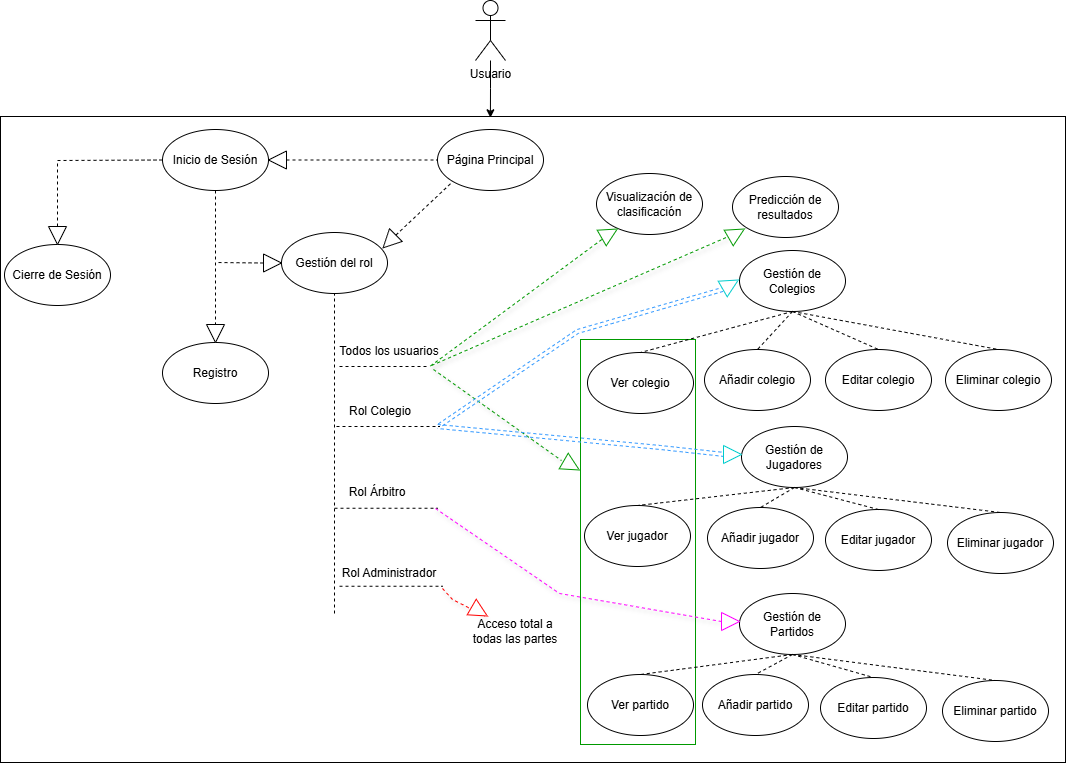

The diagram above was exported from draw.io. Its source (the exported page's mxGraphModel, read from the mxfile embedded in the PNG):
<mxGraphModel dx="1153" dy="1020" grid="0" gridSize="10" guides="1" tooltips="1" connect="1" arrows="1" fold="1" page="0" pageScale="1" pageWidth="1100" pageHeight="850" background="none" math="0" shadow="0">
  <root>
    <mxCell id="0" />
    <mxCell id="1" parent="0" />
    <mxCell id="RK2gLQ2LBL0Yp87JEkkb-93" value="" style="rounded=0;whiteSpace=wrap;html=1;" vertex="1" parent="1">
      <mxGeometry x="63" y="156" width="1065" height="646" as="geometry" />
    </mxCell>
    <mxCell id="RK2gLQ2LBL0Yp87JEkkb-64" value="" style="rounded=0;whiteSpace=wrap;html=1;rotation=90;strokeColor=#009900;" vertex="1" parent="1">
      <mxGeometry x="498" y="524" width="405" height="115" as="geometry" />
    </mxCell>
    <mxCell id="RK2gLQ2LBL0Yp87JEkkb-1" value="Usuario" style="shape=umlActor;verticalLabelPosition=bottom;verticalAlign=top;html=1;outlineConnect=0;" vertex="1" parent="1">
      <mxGeometry x="538" y="40" width="30" height="60" as="geometry" />
    </mxCell>
    <mxCell id="RK2gLQ2LBL0Yp87JEkkb-2" value="Página Principal" style="ellipse;whiteSpace=wrap;html=1;" vertex="1" parent="1">
      <mxGeometry x="500" y="169" width="106" height="61" as="geometry" />
    </mxCell>
    <mxCell id="RK2gLQ2LBL0Yp87JEkkb-3" value="Inicio de Sesión" style="ellipse;whiteSpace=wrap;html=1;" vertex="1" parent="1">
      <mxGeometry x="225" y="169" width="106" height="61" as="geometry" />
    </mxCell>
    <mxCell id="RK2gLQ2LBL0Yp87JEkkb-4" value="" style="endArrow=none;dashed=1;html=1;rounded=0;exitX=0;exitY=0.5;exitDx=0;exitDy=0;entryX=0;entryY=0.5;entryDx=0;entryDy=0;" edge="1" parent="1" source="RK2gLQ2LBL0Yp87JEkkb-5" target="RK2gLQ2LBL0Yp87JEkkb-2">
      <mxGeometry width="50" height="50" relative="1" as="geometry">
        <mxPoint x="359" y="200" as="sourcePoint" />
        <mxPoint x="423" y="199.5" as="targetPoint" />
      </mxGeometry>
    </mxCell>
    <mxCell id="RK2gLQ2LBL0Yp87JEkkb-5" value="" style="triangle;whiteSpace=wrap;html=1;rotation=-180;" vertex="1" parent="1">
      <mxGeometry x="331" y="190.5" width="18" height="18" as="geometry" />
    </mxCell>
    <mxCell id="RK2gLQ2LBL0Yp87JEkkb-9" value="Registro" style="ellipse;whiteSpace=wrap;html=1;" vertex="1" parent="1">
      <mxGeometry x="225" y="382" width="106" height="61" as="geometry" />
    </mxCell>
    <mxCell id="RK2gLQ2LBL0Yp87JEkkb-11" value="" style="endArrow=none;dashed=1;html=1;rounded=0;exitX=0.5;exitY=1;exitDx=0;exitDy=0;entryX=0;entryY=0.5;entryDx=0;entryDy=0;" edge="1" parent="1" source="RK2gLQ2LBL0Yp87JEkkb-3" target="RK2gLQ2LBL0Yp87JEkkb-10">
      <mxGeometry width="50" height="50" relative="1" as="geometry">
        <mxPoint x="278" y="230" as="sourcePoint" />
        <mxPoint x="329" y="337" as="targetPoint" />
      </mxGeometry>
    </mxCell>
    <mxCell id="RK2gLQ2LBL0Yp87JEkkb-10" value="" style="triangle;whiteSpace=wrap;html=1;rotation=90;" vertex="1" parent="1">
      <mxGeometry x="269" y="364" width="18" height="18" as="geometry" />
    </mxCell>
    <mxCell id="RK2gLQ2LBL0Yp87JEkkb-12" value="Cierre de Sesión" style="ellipse;whiteSpace=wrap;html=1;" vertex="1" parent="1">
      <mxGeometry x="67" y="284" width="106" height="61" as="geometry" />
    </mxCell>
    <mxCell id="RK2gLQ2LBL0Yp87JEkkb-13" value="" style="endArrow=none;dashed=1;html=1;rounded=0;exitX=0;exitY=0.5;exitDx=0;exitDy=0;entryX=0;entryY=0.5;entryDx=0;entryDy=0;" edge="1" parent="1" source="RK2gLQ2LBL0Yp87JEkkb-3" target="RK2gLQ2LBL0Yp87JEkkb-14">
      <mxGeometry width="50" height="50" relative="1" as="geometry">
        <mxPoint x="273" y="319" as="sourcePoint" />
        <mxPoint x="120" y="250" as="targetPoint" />
        <Array as="points">
          <mxPoint x="120" y="200" />
        </Array>
      </mxGeometry>
    </mxCell>
    <mxCell id="RK2gLQ2LBL0Yp87JEkkb-14" value="" style="triangle;whiteSpace=wrap;html=1;rotation=90;" vertex="1" parent="1">
      <mxGeometry x="111" y="266" width="18" height="18" as="geometry" />
    </mxCell>
    <mxCell id="RK2gLQ2LBL0Yp87JEkkb-16" value="Visualización de clasificación" style="ellipse;whiteSpace=wrap;html=1;" vertex="1" parent="1">
      <mxGeometry x="659" y="213" width="106" height="61" as="geometry" />
    </mxCell>
    <mxCell id="RK2gLQ2LBL0Yp87JEkkb-17" value="Gestión de Colegios" style="ellipse;whiteSpace=wrap;html=1;" vertex="1" parent="1">
      <mxGeometry x="802" y="290" width="106" height="61" as="geometry" />
    </mxCell>
    <mxCell id="RK2gLQ2LBL0Yp87JEkkb-18" value="Gestión de Jugadores" style="ellipse;whiteSpace=wrap;html=1;" vertex="1" parent="1">
      <mxGeometry x="804" y="466" width="106" height="61" as="geometry" />
    </mxCell>
    <mxCell id="RK2gLQ2LBL0Yp87JEkkb-19" value="Gestión de Partidos" style="ellipse;whiteSpace=wrap;html=1;" vertex="1" parent="1">
      <mxGeometry x="802" y="633" width="106" height="61" as="geometry" />
    </mxCell>
    <mxCell id="RK2gLQ2LBL0Yp87JEkkb-20" value="Gestión del rol" style="ellipse;whiteSpace=wrap;html=1;" vertex="1" parent="1">
      <mxGeometry x="344" y="272" width="106" height="61" as="geometry" />
    </mxCell>
    <mxCell id="RK2gLQ2LBL0Yp87JEkkb-21" value="Ver colegio" style="ellipse;whiteSpace=wrap;html=1;" vertex="1" parent="1">
      <mxGeometry x="650" y="392" width="106" height="61" as="geometry" />
    </mxCell>
    <mxCell id="RK2gLQ2LBL0Yp87JEkkb-22" value="Ver jugador" style="ellipse;whiteSpace=wrap;html=1;" vertex="1" parent="1">
      <mxGeometry x="647" y="545" width="106" height="61" as="geometry" />
    </mxCell>
    <mxCell id="RK2gLQ2LBL0Yp87JEkkb-23" value="Ver partido" style="ellipse;whiteSpace=wrap;html=1;" vertex="1" parent="1">
      <mxGeometry x="650" y="714" width="106" height="61" as="geometry" />
    </mxCell>
    <mxCell id="RK2gLQ2LBL0Yp87JEkkb-24" value="Predicción de resultados" style="ellipse;whiteSpace=wrap;html=1;" vertex="1" parent="1">
      <mxGeometry x="795" y="216" width="106" height="61" as="geometry" />
    </mxCell>
    <mxCell id="RK2gLQ2LBL0Yp87JEkkb-25" value="Añadir colegio" style="ellipse;whiteSpace=wrap;html=1;" vertex="1" parent="1">
      <mxGeometry x="767" y="389" width="106" height="61" as="geometry" />
    </mxCell>
    <mxCell id="RK2gLQ2LBL0Yp87JEkkb-26" value="Añadir jugador" style="ellipse;whiteSpace=wrap;html=1;" vertex="1" parent="1">
      <mxGeometry x="770" y="547" width="106" height="61" as="geometry" />
    </mxCell>
    <mxCell id="RK2gLQ2LBL0Yp87JEkkb-27" value="Añadir partido" style="ellipse;whiteSpace=wrap;html=1;" vertex="1" parent="1">
      <mxGeometry x="765" y="714" width="106" height="61" as="geometry" />
    </mxCell>
    <mxCell id="RK2gLQ2LBL0Yp87JEkkb-28" value="Editar colegio" style="ellipse;whiteSpace=wrap;html=1;" vertex="1" parent="1">
      <mxGeometry x="888" y="389" width="106" height="61" as="geometry" />
    </mxCell>
    <mxCell id="RK2gLQ2LBL0Yp87JEkkb-29" value="Eliminar colegio" style="ellipse;whiteSpace=wrap;html=1;" vertex="1" parent="1">
      <mxGeometry x="1008" y="389" width="106" height="61" as="geometry" />
    </mxCell>
    <mxCell id="RK2gLQ2LBL0Yp87JEkkb-30" value="Editar jugador" style="ellipse;whiteSpace=wrap;html=1;" vertex="1" parent="1">
      <mxGeometry x="888" y="549" width="106" height="61" as="geometry" />
    </mxCell>
    <mxCell id="RK2gLQ2LBL0Yp87JEkkb-31" value="Eliminar jugador" style="ellipse;whiteSpace=wrap;html=1;" vertex="1" parent="1">
      <mxGeometry x="1010" y="552" width="106" height="61" as="geometry" />
    </mxCell>
    <mxCell id="RK2gLQ2LBL0Yp87JEkkb-32" value="Editar partido" style="ellipse;whiteSpace=wrap;html=1;" vertex="1" parent="1">
      <mxGeometry x="883" y="717" width="106" height="61" as="geometry" />
    </mxCell>
    <mxCell id="RK2gLQ2LBL0Yp87JEkkb-33" value="Eliminar partido" style="ellipse;whiteSpace=wrap;html=1;" vertex="1" parent="1">
      <mxGeometry x="1005" y="720" width="106" height="61" as="geometry" />
    </mxCell>
    <mxCell id="RK2gLQ2LBL0Yp87JEkkb-34" value="" style="endArrow=none;dashed=1;html=1;rounded=0;exitX=0.5;exitY=1;exitDx=0;exitDy=0;entryX=0.5;entryY=0;entryDx=0;entryDy=0;" edge="1" parent="1" source="RK2gLQ2LBL0Yp87JEkkb-17" target="RK2gLQ2LBL0Yp87JEkkb-21">
      <mxGeometry width="50" height="50" relative="1" as="geometry">
        <mxPoint x="465" y="273" as="sourcePoint" />
        <mxPoint x="616" y="273" as="targetPoint" />
      </mxGeometry>
    </mxCell>
    <mxCell id="RK2gLQ2LBL0Yp87JEkkb-35" value="" style="endArrow=none;dashed=1;html=1;rounded=0;exitX=0.5;exitY=1;exitDx=0;exitDy=0;entryX=0.5;entryY=0;entryDx=0;entryDy=0;" edge="1" parent="1" source="RK2gLQ2LBL0Yp87JEkkb-18" target="RK2gLQ2LBL0Yp87JEkkb-22">
      <mxGeometry width="50" height="50" relative="1" as="geometry">
        <mxPoint x="727" y="536" as="sourcePoint" />
        <mxPoint x="727" y="565" as="targetPoint" />
      </mxGeometry>
    </mxCell>
    <mxCell id="RK2gLQ2LBL0Yp87JEkkb-36" value="" style="endArrow=none;dashed=1;html=1;rounded=0;exitX=0.5;exitY=1;exitDx=0;exitDy=0;entryX=0.5;entryY=0;entryDx=0;entryDy=0;" edge="1" parent="1" source="RK2gLQ2LBL0Yp87JEkkb-17" target="RK2gLQ2LBL0Yp87JEkkb-25">
      <mxGeometry width="50" height="50" relative="1" as="geometry">
        <mxPoint x="903" y="411" as="sourcePoint" />
        <mxPoint x="903" y="440" as="targetPoint" />
      </mxGeometry>
    </mxCell>
    <mxCell id="RK2gLQ2LBL0Yp87JEkkb-37" value="" style="endArrow=none;dashed=1;html=1;rounded=0;exitX=0.5;exitY=1;exitDx=0;exitDy=0;entryX=0.5;entryY=0;entryDx=0;entryDy=0;" edge="1" parent="1" source="RK2gLQ2LBL0Yp87JEkkb-17" target="RK2gLQ2LBL0Yp87JEkkb-28">
      <mxGeometry width="50" height="50" relative="1" as="geometry">
        <mxPoint x="878" y="470" as="sourcePoint" />
        <mxPoint x="878" y="499" as="targetPoint" />
      </mxGeometry>
    </mxCell>
    <mxCell id="RK2gLQ2LBL0Yp87JEkkb-38" value="" style="endArrow=none;dashed=1;html=1;rounded=0;exitX=0.5;exitY=1;exitDx=0;exitDy=0;entryX=0.5;entryY=0;entryDx=0;entryDy=0;" edge="1" parent="1" source="RK2gLQ2LBL0Yp87JEkkb-17" target="RK2gLQ2LBL0Yp87JEkkb-29">
      <mxGeometry width="50" height="50" relative="1" as="geometry">
        <mxPoint x="871" y="557" as="sourcePoint" />
        <mxPoint x="871" y="586" as="targetPoint" />
      </mxGeometry>
    </mxCell>
    <mxCell id="RK2gLQ2LBL0Yp87JEkkb-39" value="" style="endArrow=none;dashed=1;html=1;rounded=0;exitX=0.5;exitY=1;exitDx=0;exitDy=0;entryX=0.5;entryY=0;entryDx=0;entryDy=0;" edge="1" parent="1" source="RK2gLQ2LBL0Yp87JEkkb-18" target="RK2gLQ2LBL0Yp87JEkkb-31">
      <mxGeometry width="50" height="50" relative="1" as="geometry">
        <mxPoint x="790" y="774" as="sourcePoint" />
        <mxPoint x="790" y="803" as="targetPoint" />
      </mxGeometry>
    </mxCell>
    <mxCell id="RK2gLQ2LBL0Yp87JEkkb-40" value="" style="endArrow=none;dashed=1;html=1;rounded=0;exitX=0.5;exitY=1;exitDx=0;exitDy=0;entryX=0.5;entryY=0;entryDx=0;entryDy=0;" edge="1" parent="1" source="RK2gLQ2LBL0Yp87JEkkb-18" target="RK2gLQ2LBL0Yp87JEkkb-30">
      <mxGeometry width="50" height="50" relative="1" as="geometry">
        <mxPoint x="845" y="813" as="sourcePoint" />
        <mxPoint x="845" y="842" as="targetPoint" />
      </mxGeometry>
    </mxCell>
    <mxCell id="RK2gLQ2LBL0Yp87JEkkb-41" value="" style="endArrow=none;dashed=1;html=1;rounded=0;exitX=0.5;exitY=1;exitDx=0;exitDy=0;entryX=0.5;entryY=0;entryDx=0;entryDy=0;" edge="1" parent="1" source="RK2gLQ2LBL0Yp87JEkkb-18" target="RK2gLQ2LBL0Yp87JEkkb-26">
      <mxGeometry width="50" height="50" relative="1" as="geometry">
        <mxPoint x="784" y="666" as="sourcePoint" />
        <mxPoint x="784" y="695" as="targetPoint" />
      </mxGeometry>
    </mxCell>
    <mxCell id="RK2gLQ2LBL0Yp87JEkkb-42" value="" style="endArrow=none;dashed=1;html=1;rounded=0;exitX=0.5;exitY=1;exitDx=0;exitDy=0;entryX=0.5;entryY=0;entryDx=0;entryDy=0;" edge="1" parent="1" source="RK2gLQ2LBL0Yp87JEkkb-19" target="RK2gLQ2LBL0Yp87JEkkb-23">
      <mxGeometry width="50" height="50" relative="1" as="geometry">
        <mxPoint x="646" y="804" as="sourcePoint" />
        <mxPoint x="646" y="833" as="targetPoint" />
      </mxGeometry>
    </mxCell>
    <mxCell id="RK2gLQ2LBL0Yp87JEkkb-43" value="" style="endArrow=none;dashed=1;html=1;rounded=0;exitX=0.5;exitY=1;exitDx=0;exitDy=0;entryX=0.5;entryY=0;entryDx=0;entryDy=0;" edge="1" parent="1" source="RK2gLQ2LBL0Yp87JEkkb-19" target="RK2gLQ2LBL0Yp87JEkkb-27">
      <mxGeometry width="50" height="50" relative="1" as="geometry">
        <mxPoint x="847" y="738" as="sourcePoint" />
        <mxPoint x="847" y="767" as="targetPoint" />
      </mxGeometry>
    </mxCell>
    <mxCell id="RK2gLQ2LBL0Yp87JEkkb-44" value="" style="endArrow=none;dashed=1;html=1;rounded=0;exitX=0.5;exitY=1;exitDx=0;exitDy=0;entryX=0.5;entryY=0;entryDx=0;entryDy=0;" edge="1" parent="1" source="RK2gLQ2LBL0Yp87JEkkb-19" target="RK2gLQ2LBL0Yp87JEkkb-32">
      <mxGeometry width="50" height="50" relative="1" as="geometry">
        <mxPoint x="830" y="828" as="sourcePoint" />
        <mxPoint x="830" y="857" as="targetPoint" />
      </mxGeometry>
    </mxCell>
    <mxCell id="RK2gLQ2LBL0Yp87JEkkb-45" value="" style="endArrow=none;dashed=1;html=1;rounded=0;entryX=0.5;entryY=0;entryDx=0;entryDy=0;exitX=0.5;exitY=1;exitDx=0;exitDy=0;" edge="1" parent="1" source="RK2gLQ2LBL0Yp87JEkkb-19" target="RK2gLQ2LBL0Yp87JEkkb-33">
      <mxGeometry width="50" height="50" relative="1" as="geometry">
        <mxPoint x="855" y="953" as="sourcePoint" />
        <mxPoint x="857" y="936" as="targetPoint" />
      </mxGeometry>
    </mxCell>
    <mxCell id="RK2gLQ2LBL0Yp87JEkkb-46" value="" style="endArrow=none;dashed=1;html=1;rounded=0;exitX=0;exitY=0.5;exitDx=0;exitDy=0;" edge="1" parent="1" source="RK2gLQ2LBL0Yp87JEkkb-47">
      <mxGeometry width="50" height="50" relative="1" as="geometry">
        <mxPoint x="353" y="314" as="sourcePoint" />
        <mxPoint x="278" y="302" as="targetPoint" />
      </mxGeometry>
    </mxCell>
    <mxCell id="RK2gLQ2LBL0Yp87JEkkb-48" value="" style="endArrow=none;dashed=1;html=1;rounded=0;exitX=0;exitY=0.5;exitDx=0;exitDy=0;" edge="1" parent="1" source="RK2gLQ2LBL0Yp87JEkkb-20" target="RK2gLQ2LBL0Yp87JEkkb-47">
      <mxGeometry width="50" height="50" relative="1" as="geometry">
        <mxPoint x="344" y="303" as="sourcePoint" />
        <mxPoint x="278" y="302" as="targetPoint" />
      </mxGeometry>
    </mxCell>
    <mxCell id="RK2gLQ2LBL0Yp87JEkkb-47" value="" style="triangle;whiteSpace=wrap;html=1;rotation=0;" vertex="1" parent="1">
      <mxGeometry x="326" y="293.5" width="18" height="18" as="geometry" />
    </mxCell>
    <mxCell id="RK2gLQ2LBL0Yp87JEkkb-49" value="" style="endArrow=none;dashed=1;html=1;rounded=0;entryX=0.5;entryY=1;entryDx=0;entryDy=0;" edge="1" parent="1" target="RK2gLQ2LBL0Yp87JEkkb-20">
      <mxGeometry width="50" height="50" relative="1" as="geometry">
        <mxPoint x="397" y="653" as="sourcePoint" />
        <mxPoint x="395" y="436" as="targetPoint" />
      </mxGeometry>
    </mxCell>
    <mxCell id="RK2gLQ2LBL0Yp87JEkkb-52" value="" style="triangle;whiteSpace=wrap;html=1;rotation=-225;" vertex="1" parent="1">
      <mxGeometry x="443" y="272" width="18" height="18" as="geometry" />
    </mxCell>
    <mxCell id="RK2gLQ2LBL0Yp87JEkkb-54" value="" style="endArrow=none;dashed=1;html=1;rounded=0;exitX=0;exitY=0.5;exitDx=0;exitDy=0;entryX=0;entryY=1;entryDx=0;entryDy=0;" edge="1" parent="1" source="RK2gLQ2LBL0Yp87JEkkb-52" target="RK2gLQ2LBL0Yp87JEkkb-2">
      <mxGeometry width="50" height="50" relative="1" as="geometry">
        <mxPoint x="478" y="279" as="sourcePoint" />
        <mxPoint x="629" y="280" as="targetPoint" />
      </mxGeometry>
    </mxCell>
    <mxCell id="RK2gLQ2LBL0Yp87JEkkb-55" value="" style="endArrow=none;dashed=1;html=1;rounded=0;" edge="1" parent="1">
      <mxGeometry width="50" height="50" relative="1" as="geometry">
        <mxPoint x="402" y="406" as="sourcePoint" />
        <mxPoint x="491" y="406" as="targetPoint" />
      </mxGeometry>
    </mxCell>
    <mxCell id="RK2gLQ2LBL0Yp87JEkkb-56" value="Todos los usuarios" style="text;html=1;align=center;verticalAlign=middle;whiteSpace=wrap;rounded=0;" vertex="1" parent="1">
      <mxGeometry x="399" y="376" width="106" height="30" as="geometry" />
    </mxCell>
    <mxCell id="RK2gLQ2LBL0Yp87JEkkb-57" value="" style="endArrow=none;dashed=1;html=1;rounded=0;exitX=0.886;exitY=0.984;exitDx=0;exitDy=0;exitPerimeter=0;fillColor=#F0FF1E;strokeColor=#009900;shadow=1;" edge="1" parent="1" source="RK2gLQ2LBL0Yp87JEkkb-56">
      <mxGeometry width="50" height="50" relative="1" as="geometry">
        <mxPoint x="392" y="494" as="sourcePoint" />
        <mxPoint x="667" y="277" as="targetPoint" />
      </mxGeometry>
    </mxCell>
    <mxCell id="RK2gLQ2LBL0Yp87JEkkb-58" value="" style="endArrow=none;dashed=1;html=1;rounded=0;exitX=0.897;exitY=0.966;exitDx=0;exitDy=0;exitPerimeter=0;fillColor=#F0FF1E;strokeColor=#009900;shadow=1;" edge="1" parent="1" source="RK2gLQ2LBL0Yp87JEkkb-56">
      <mxGeometry width="50" height="50" relative="1" as="geometry">
        <mxPoint x="558" y="576" as="sourcePoint" />
        <mxPoint x="791" y="276" as="targetPoint" />
      </mxGeometry>
    </mxCell>
    <mxCell id="RK2gLQ2LBL0Yp87JEkkb-65" value="" style="endArrow=none;dashed=1;html=1;rounded=0;fillColor=#F0FF1E;strokeColor=#009900;shadow=1;" edge="1" parent="1">
      <mxGeometry width="50" height="50" relative="1" as="geometry">
        <mxPoint x="496" y="409" as="sourcePoint" />
        <mxPoint x="624" y="500" as="targetPoint" />
      </mxGeometry>
    </mxCell>
    <mxCell id="RK2gLQ2LBL0Yp87JEkkb-66" value="Rol Colegio" style="text;html=1;align=center;verticalAlign=middle;whiteSpace=wrap;rounded=0;" vertex="1" parent="1">
      <mxGeometry x="390" y="436" width="106" height="30" as="geometry" />
    </mxCell>
    <mxCell id="RK2gLQ2LBL0Yp87JEkkb-67" value="" style="endArrow=none;dashed=1;html=1;rounded=0;" edge="1" parent="1">
      <mxGeometry width="50" height="50" relative="1" as="geometry">
        <mxPoint x="399" y="466" as="sourcePoint" />
        <mxPoint x="502" y="466" as="targetPoint" />
      </mxGeometry>
    </mxCell>
    <mxCell id="RK2gLQ2LBL0Yp87JEkkb-68" value="" style="endArrow=none;dashed=1;html=1;rounded=0;fillColor=#4D21FF;strokeColor=#3399FF;shadow=0;shape=link;" edge="1" parent="1">
      <mxGeometry width="50" height="50" relative="1" as="geometry">
        <mxPoint x="502" y="465" as="sourcePoint" />
        <mxPoint x="785" y="329" as="targetPoint" />
        <Array as="points">
          <mxPoint x="640" y="371" />
        </Array>
      </mxGeometry>
    </mxCell>
    <mxCell id="RK2gLQ2LBL0Yp87JEkkb-69" value="" style="endArrow=none;dashed=1;html=1;rounded=0;fillColor=#4D21FF;strokeColor=#3399FF;shadow=0;shape=link;" edge="1" parent="1">
      <mxGeometry width="50" height="50" relative="1" as="geometry">
        <mxPoint x="500" y="466" as="sourcePoint" />
        <mxPoint x="787" y="494" as="targetPoint" />
        <Array as="points">
          <mxPoint x="723" y="487" />
        </Array>
      </mxGeometry>
    </mxCell>
    <mxCell id="RK2gLQ2LBL0Yp87JEkkb-75" value="" style="triangle;whiteSpace=wrap;html=1;rotation=0;strokeColor=#00CCCC;" vertex="1" parent="1">
      <mxGeometry x="786" y="485" width="18" height="18" as="geometry" />
    </mxCell>
    <mxCell id="RK2gLQ2LBL0Yp87JEkkb-79" value="" style="triangle;whiteSpace=wrap;html=1;rotation=-30;strokeColor=#00CCCC;" vertex="1" parent="1">
      <mxGeometry x="784.0042286340599" y="315.0042286340599" width="18" height="18" as="geometry" />
    </mxCell>
    <mxCell id="RK2gLQ2LBL0Yp87JEkkb-80" value="" style="triangle;whiteSpace=wrap;html=1;rotation=-30;strokeColor=#009900;" vertex="1" parent="1">
      <mxGeometry x="663.0042286340599" y="264.0042286340599" width="18" height="18" as="geometry" />
    </mxCell>
    <mxCell id="RK2gLQ2LBL0Yp87JEkkb-81" value="" style="triangle;whiteSpace=wrap;html=1;rotation=-30;strokeColor=#009900;" vertex="1" parent="1">
      <mxGeometry x="790.0042286340599" y="264.0042286340599" width="18" height="18" as="geometry" />
    </mxCell>
    <mxCell id="RK2gLQ2LBL0Yp87JEkkb-82" value="" style="triangle;whiteSpace=wrap;html=1;rotation=30;strokeColor=#009900;" vertex="1" parent="1">
      <mxGeometry x="625.0042286340599" y="496.0042286340599" width="18" height="18" as="geometry" />
    </mxCell>
    <mxCell id="RK2gLQ2LBL0Yp87JEkkb-84" value="Rol Árbitro" style="text;html=1;align=center;verticalAlign=middle;whiteSpace=wrap;rounded=0;" vertex="1" parent="1">
      <mxGeometry x="387" y="517" width="106" height="30" as="geometry" />
    </mxCell>
    <mxCell id="RK2gLQ2LBL0Yp87JEkkb-85" value="" style="endArrow=none;dashed=1;html=1;rounded=0;" edge="1" parent="1">
      <mxGeometry width="50" height="50" relative="1" as="geometry">
        <mxPoint x="397" y="547.75" as="sourcePoint" />
        <mxPoint x="500" y="547.75" as="targetPoint" />
      </mxGeometry>
    </mxCell>
    <mxCell id="RK2gLQ2LBL0Yp87JEkkb-86" value="" style="endArrow=none;dashed=1;html=1;rounded=0;fillColor=#F0FF1E;strokeColor=#FF00FF;shadow=1;entryX=0;entryY=0.5;entryDx=0;entryDy=0;" edge="1" parent="1" target="RK2gLQ2LBL0Yp87JEkkb-87">
      <mxGeometry width="50" height="50" relative="1" as="geometry">
        <mxPoint x="498" y="548" as="sourcePoint" />
        <mxPoint x="782" y="656" as="targetPoint" />
        <Array as="points">
          <mxPoint x="622" y="633" />
        </Array>
      </mxGeometry>
    </mxCell>
    <mxCell id="RK2gLQ2LBL0Yp87JEkkb-87" value="" style="triangle;whiteSpace=wrap;html=1;rotation=0;strokeColor=#FF00FF;" vertex="1" parent="1">
      <mxGeometry x="784" y="652" width="18" height="18" as="geometry" />
    </mxCell>
    <mxCell id="RK2gLQ2LBL0Yp87JEkkb-88" value="Rol Administrador" style="text;html=1;align=center;verticalAlign=middle;whiteSpace=wrap;rounded=0;" vertex="1" parent="1">
      <mxGeometry x="399" y="598" width="106" height="30" as="geometry" />
    </mxCell>
    <mxCell id="RK2gLQ2LBL0Yp87JEkkb-89" value="" style="endArrow=none;dashed=1;html=1;rounded=0;" edge="1" parent="1">
      <mxGeometry width="50" height="50" relative="1" as="geometry">
        <mxPoint x="402" y="625.75" as="sourcePoint" />
        <mxPoint x="505" y="625.75" as="targetPoint" />
      </mxGeometry>
    </mxCell>
    <mxCell id="RK2gLQ2LBL0Yp87JEkkb-90" value="Acceso total a todas las partes" style="text;html=1;align=center;verticalAlign=middle;whiteSpace=wrap;rounded=0;" vertex="1" parent="1">
      <mxGeometry x="525" y="656" width="106" height="30" as="geometry" />
    </mxCell>
    <mxCell id="RK2gLQ2LBL0Yp87JEkkb-91" value="" style="endArrow=none;dashed=1;html=1;rounded=0;fillColor=#F0FF1E;strokeColor=#FF0000;shadow=1;exitX=1;exitY=1;exitDx=0;exitDy=0;" edge="1" parent="1" source="RK2gLQ2LBL0Yp87JEkkb-88" target="RK2gLQ2LBL0Yp87JEkkb-90">
      <mxGeometry width="50" height="50" relative="1" as="geometry">
        <mxPoint x="580" y="679" as="sourcePoint" />
        <mxPoint x="866" y="792" as="targetPoint" />
        <Array as="points">
          <mxPoint x="515" y="639" />
        </Array>
      </mxGeometry>
    </mxCell>
    <mxCell id="RK2gLQ2LBL0Yp87JEkkb-92" value="" style="triangle;whiteSpace=wrap;html=1;rotation=30;strokeColor=#FF0000;" vertex="1" parent="1">
      <mxGeometry x="533.0042286340599" y="642.0042286340599" width="18" height="18" as="geometry" />
    </mxCell>
    <mxCell id="RK2gLQ2LBL0Yp87JEkkb-94" style="edgeStyle=orthogonalEdgeStyle;rounded=0;orthogonalLoop=1;jettySize=auto;html=1;entryX=0.46;entryY=0.002;entryDx=0;entryDy=0;entryPerimeter=0;" edge="1" parent="1" source="RK2gLQ2LBL0Yp87JEkkb-1" target="RK2gLQ2LBL0Yp87JEkkb-93">
      <mxGeometry relative="1" as="geometry" />
    </mxCell>
  </root>
</mxGraphModel>